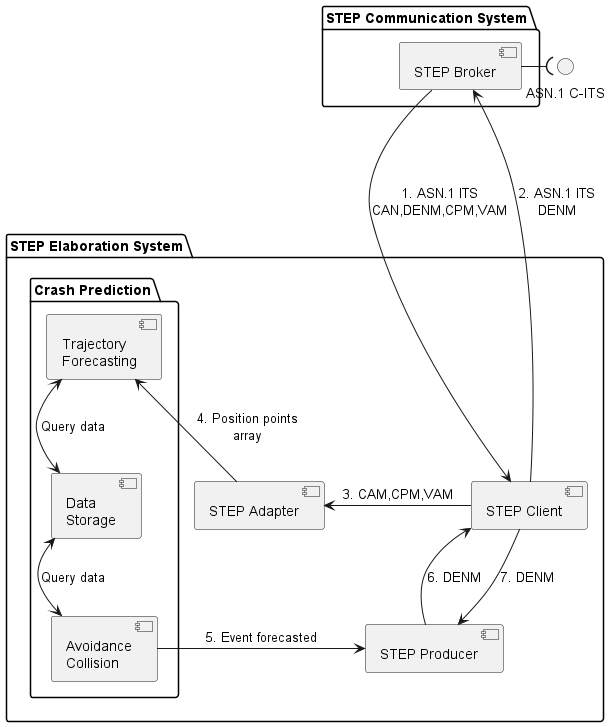

The diagram above was rendered by PlantUML. Its source (embedded in the PNG):
@startuml
interface "ASN.1 C-ITS" as messages

package "STEP Communication System" {
    [STEP Broker] as step
}

package "STEP Elaboration System" {
    [STEP Client] as client
    [STEP Adapter] as adapter
    [STEP Producer] as Producer
    package "Crash Prediction" {
        [Trajectory\nForecasting] as trajectory
        [Avoidance\nCollision] as collision
        [Data\nStorage] as data
    }
    client -left-> adapter: "3. CAM,CPM,VAM"
    client -down-> Producer: "7. DENM"
    adapter -left-> trajectory: "4. Position points\narray"
    trajectory <-down-> data: "Query data"
    collision <-up-> data: "Query data"
    collision -left-> Producer: "5. Event forecasted"
    Producer -up-> client: "6. DENM"
}
step --right--( messages
step --down--> client: "1. ASN.1 ITS\nCAN,DENM,CPM,VAM"
client --up--> step: "2. ASN.1 ITS\nDENM"
@enduml